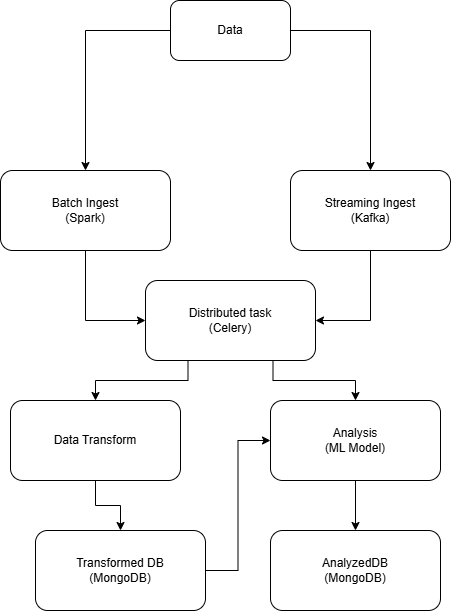

The diagram above was exported from draw.io. Its source (the exported page's mxGraphModel, read from the mxfile embedded in the PNG):
<mxGraphModel dx="1221" dy="725" grid="1" gridSize="10" guides="1" tooltips="1" connect="1" arrows="1" fold="1" page="1" pageScale="1" pageWidth="850" pageHeight="1100" math="0" shadow="0">
  <root>
    <mxCell id="0" />
    <mxCell id="1" parent="0" />
    <mxCell id="zGwfcxJ0QGLgu47FzhdZ-9" style="edgeStyle=orthogonalEdgeStyle;rounded=0;orthogonalLoop=1;jettySize=auto;html=1;entryX=0;entryY=0.5;entryDx=0;entryDy=0;" edge="1" parent="1" source="zGwfcxJ0QGLgu47FzhdZ-1" target="zGwfcxJ0QGLgu47FzhdZ-8">
      <mxGeometry relative="1" as="geometry" />
    </mxCell>
    <mxCell id="zGwfcxJ0QGLgu47FzhdZ-1" value="Batch Ingest&lt;div&gt;(Spark)&lt;/div&gt;" style="rounded=1;whiteSpace=wrap;html=1;" vertex="1" parent="1">
      <mxGeometry x="40" y="290" width="170" height="80" as="geometry" />
    </mxCell>
    <mxCell id="zGwfcxJ0QGLgu47FzhdZ-10" style="edgeStyle=orthogonalEdgeStyle;rounded=0;orthogonalLoop=1;jettySize=auto;html=1;entryX=1;entryY=0.5;entryDx=0;entryDy=0;" edge="1" parent="1" source="zGwfcxJ0QGLgu47FzhdZ-2" target="zGwfcxJ0QGLgu47FzhdZ-8">
      <mxGeometry relative="1" as="geometry" />
    </mxCell>
    <mxCell id="zGwfcxJ0QGLgu47FzhdZ-2" value="Streaming Ingest&lt;div&gt;(Kafka)&lt;/div&gt;" style="rounded=1;whiteSpace=wrap;html=1;" vertex="1" parent="1">
      <mxGeometry x="330" y="290" width="160" height="80" as="geometry" />
    </mxCell>
    <mxCell id="zGwfcxJ0QGLgu47FzhdZ-4" style="edgeStyle=orthogonalEdgeStyle;rounded=0;orthogonalLoop=1;jettySize=auto;html=1;exitX=0;exitY=0.5;exitDx=0;exitDy=0;" edge="1" parent="1" source="zGwfcxJ0QGLgu47FzhdZ-3" target="zGwfcxJ0QGLgu47FzhdZ-1">
      <mxGeometry relative="1" as="geometry" />
    </mxCell>
    <mxCell id="zGwfcxJ0QGLgu47FzhdZ-5" style="edgeStyle=orthogonalEdgeStyle;rounded=0;orthogonalLoop=1;jettySize=auto;html=1;exitX=1;exitY=0.5;exitDx=0;exitDy=0;entryX=0.5;entryY=0;entryDx=0;entryDy=0;" edge="1" parent="1" source="zGwfcxJ0QGLgu47FzhdZ-3" target="zGwfcxJ0QGLgu47FzhdZ-2">
      <mxGeometry relative="1" as="geometry" />
    </mxCell>
    <mxCell id="zGwfcxJ0QGLgu47FzhdZ-3" value="Data" style="rounded=1;whiteSpace=wrap;html=1;" vertex="1" parent="1">
      <mxGeometry x="210" y="120" width="120" height="60" as="geometry" />
    </mxCell>
    <mxCell id="zGwfcxJ0QGLgu47FzhdZ-16" style="edgeStyle=orthogonalEdgeStyle;rounded=0;orthogonalLoop=1;jettySize=auto;html=1;entryX=0.5;entryY=0;entryDx=0;entryDy=0;" edge="1" parent="1" source="zGwfcxJ0QGLgu47FzhdZ-6" target="zGwfcxJ0QGLgu47FzhdZ-7">
      <mxGeometry relative="1" as="geometry" />
    </mxCell>
    <mxCell id="zGwfcxJ0QGLgu47FzhdZ-6" value="Data Transform" style="rounded=1;whiteSpace=wrap;html=1;" vertex="1" parent="1">
      <mxGeometry x="50" y="520" width="170" height="80" as="geometry" />
    </mxCell>
    <mxCell id="zGwfcxJ0QGLgu47FzhdZ-18" style="edgeStyle=orthogonalEdgeStyle;rounded=0;orthogonalLoop=1;jettySize=auto;html=1;exitX=1;exitY=0.5;exitDx=0;exitDy=0;entryX=0;entryY=0.5;entryDx=0;entryDy=0;" edge="1" parent="1" source="zGwfcxJ0QGLgu47FzhdZ-7" target="zGwfcxJ0QGLgu47FzhdZ-13">
      <mxGeometry relative="1" as="geometry" />
    </mxCell>
    <mxCell id="zGwfcxJ0QGLgu47FzhdZ-7" value="Transformed DB&lt;div&gt;(MongoDB)&lt;/div&gt;" style="rounded=1;whiteSpace=wrap;html=1;" vertex="1" parent="1">
      <mxGeometry x="75" y="650" width="170" height="80" as="geometry" />
    </mxCell>
    <mxCell id="zGwfcxJ0QGLgu47FzhdZ-14" style="edgeStyle=orthogonalEdgeStyle;rounded=0;orthogonalLoop=1;jettySize=auto;html=1;exitX=0.25;exitY=1;exitDx=0;exitDy=0;" edge="1" parent="1" source="zGwfcxJ0QGLgu47FzhdZ-8" target="zGwfcxJ0QGLgu47FzhdZ-6">
      <mxGeometry relative="1" as="geometry" />
    </mxCell>
    <mxCell id="zGwfcxJ0QGLgu47FzhdZ-15" style="edgeStyle=orthogonalEdgeStyle;rounded=0;orthogonalLoop=1;jettySize=auto;html=1;exitX=0.75;exitY=1;exitDx=0;exitDy=0;entryX=0.5;entryY=0;entryDx=0;entryDy=0;" edge="1" parent="1" source="zGwfcxJ0QGLgu47FzhdZ-8" target="zGwfcxJ0QGLgu47FzhdZ-13">
      <mxGeometry relative="1" as="geometry" />
    </mxCell>
    <mxCell id="zGwfcxJ0QGLgu47FzhdZ-8" value="Distributed task&lt;div&gt;(Celery)&lt;/div&gt;" style="rounded=1;whiteSpace=wrap;html=1;" vertex="1" parent="1">
      <mxGeometry x="185" y="400" width="170" height="80" as="geometry" />
    </mxCell>
    <mxCell id="zGwfcxJ0QGLgu47FzhdZ-12" value="AnalyzedDB&lt;div&gt;(MongoDB)&lt;/div&gt;" style="rounded=1;whiteSpace=wrap;html=1;" vertex="1" parent="1">
      <mxGeometry x="310" y="650" width="170" height="80" as="geometry" />
    </mxCell>
    <mxCell id="zGwfcxJ0QGLgu47FzhdZ-19" style="edgeStyle=orthogonalEdgeStyle;rounded=0;orthogonalLoop=1;jettySize=auto;html=1;exitX=0.5;exitY=1;exitDx=0;exitDy=0;entryX=0.5;entryY=0;entryDx=0;entryDy=0;" edge="1" parent="1" source="zGwfcxJ0QGLgu47FzhdZ-13" target="zGwfcxJ0QGLgu47FzhdZ-12">
      <mxGeometry relative="1" as="geometry" />
    </mxCell>
    <mxCell id="zGwfcxJ0QGLgu47FzhdZ-13" value="Analysis&lt;div&gt;(ML Model)&lt;/div&gt;" style="rounded=1;whiteSpace=wrap;html=1;" vertex="1" parent="1">
      <mxGeometry x="310" y="520" width="170" height="80" as="geometry" />
    </mxCell>
  </root>
</mxGraphModel>